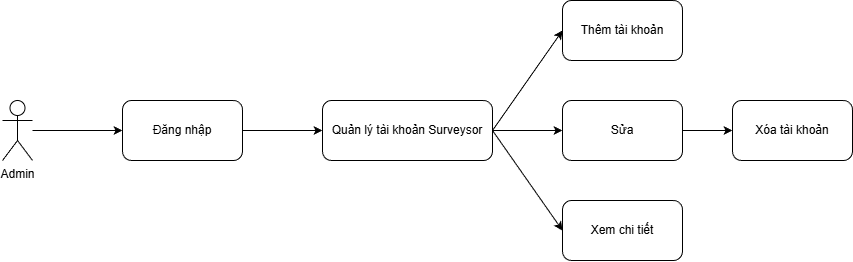

The diagram above was exported from draw.io. Its source (the exported page's mxGraphModel, read from the mxfile embedded in the PNG):
<mxGraphModel dx="1507" dy="660" grid="1" gridSize="10" guides="1" tooltips="1" connect="1" arrows="1" fold="1" page="1" pageScale="1" pageWidth="827" pageHeight="1169" math="0" shadow="0">
  <root>
    <mxCell id="0" />
    <mxCell id="1" parent="0" />
    <mxCell id="zoRmWnttPPd0hwnS5VxY-47" edge="1" parent="1" source="zoRmWnttPPd0hwnS5VxY-42" style="edgeStyle=orthogonalEdgeStyle;rounded=0;orthogonalLoop=1;jettySize=auto;html=1;entryX=0;entryY=0.5;entryDx=0;entryDy=0;" target="zoRmWnttPPd0hwnS5VxY-46">
      <mxGeometry relative="1" as="geometry" />
    </mxCell>
    <mxCell id="zoRmWnttPPd0hwnS5VxY-42" parent="1" style="shape=umlActor;verticalLabelPosition=bottom;verticalAlign=top;html=1;outlineConnect=0;" value="Admin" vertex="1">
      <mxGeometry height="60" width="30" x="160" y="260" as="geometry" />
    </mxCell>
    <mxCell id="zoRmWnttPPd0hwnS5VxY-86" edge="1" parent="1" source="zoRmWnttPPd0hwnS5VxY-46" style="edgeStyle=orthogonalEdgeStyle;rounded=0;orthogonalLoop=1;jettySize=auto;html=1;exitX=1;exitY=0.5;exitDx=0;exitDy=0;entryX=0;entryY=0.5;entryDx=0;entryDy=0;" target="zoRmWnttPPd0hwnS5VxY-84">
      <mxGeometry relative="1" as="geometry" />
    </mxCell>
    <mxCell id="zoRmWnttPPd0hwnS5VxY-46" parent="1" style="rounded=1;whiteSpace=wrap;html=1;" value="Đăng nhập" vertex="1">
      <mxGeometry height="60" width="120" x="280" y="260" as="geometry" />
    </mxCell>
    <mxCell id="zoRmWnttPPd0hwnS5VxY-65" parent="1" style="rounded=1;whiteSpace=wrap;html=1;" value="Xem chi tiết" vertex="1">
      <mxGeometry height="60" width="120" x="720" y="360" as="geometry" />
    </mxCell>
    <mxCell id="zoRmWnttPPd0hwnS5VxY-89" edge="1" parent="1" source="zoRmWnttPPd0hwnS5VxY-84" style="edgeStyle=orthogonalEdgeStyle;rounded=0;orthogonalLoop=1;jettySize=auto;html=1;exitX=1;exitY=0.5;exitDx=0;exitDy=0;entryX=0;entryY=0.5;entryDx=0;entryDy=0;" target="zoRmWnttPPd0hwnS5VxY-88">
      <mxGeometry relative="1" as="geometry" />
    </mxCell>
    <mxCell id="zoRmWnttPPd0hwnS5VxY-84" parent="1" style="rounded=1;whiteSpace=wrap;html=1;" value="Quản lý tài khoản Surveysor" vertex="1">
      <mxGeometry height="60" width="170" x="480" y="260" as="geometry" />
    </mxCell>
    <mxCell id="zoRmWnttPPd0hwnS5VxY-99" edge="1" parent="1" source="zoRmWnttPPd0hwnS5VxY-88" style="edgeStyle=orthogonalEdgeStyle;rounded=0;orthogonalLoop=1;jettySize=auto;html=1;entryX=0;entryY=0.5;entryDx=0;entryDy=0;" target="zoRmWnttPPd0hwnS5VxY-96">
      <mxGeometry relative="1" as="geometry" />
    </mxCell>
    <mxCell id="zoRmWnttPPd0hwnS5VxY-88" parent="1" style="rounded=1;whiteSpace=wrap;html=1;" value="Sửa" vertex="1">
      <mxGeometry height="60" width="120" x="720" y="260" as="geometry" />
    </mxCell>
    <mxCell id="zoRmWnttPPd0hwnS5VxY-91" edge="1" parent="1" source="zoRmWnttPPd0hwnS5VxY-84" style="endArrow=classic;html=1;rounded=0;entryX=0;entryY=0.5;entryDx=0;entryDy=0;exitX=1;exitY=0.5;exitDx=0;exitDy=0;" target="zoRmWnttPPd0hwnS5VxY-65" value="">
      <mxGeometry height="50" relative="1" width="50" as="geometry">
        <mxPoint x="580" y="380" as="sourcePoint" />
        <mxPoint x="630" y="330" as="targetPoint" />
      </mxGeometry>
    </mxCell>
    <mxCell id="zoRmWnttPPd0hwnS5VxY-92" parent="1" style="rounded=1;whiteSpace=wrap;html=1;" value="Thêm tài khoản" vertex="1">
      <mxGeometry height="60" width="120" x="720" y="160" as="geometry" />
    </mxCell>
    <mxCell id="zoRmWnttPPd0hwnS5VxY-95" edge="1" parent="1" style="endArrow=classic;html=1;rounded=0;entryX=0;entryY=0.5;entryDx=0;entryDy=0;" target="zoRmWnttPPd0hwnS5VxY-92" value="">
      <mxGeometry height="50" relative="1" width="50" as="geometry">
        <mxPoint x="650" y="290" as="sourcePoint" />
        <mxPoint x="630" y="330" as="targetPoint" />
      </mxGeometry>
    </mxCell>
    <mxCell id="zoRmWnttPPd0hwnS5VxY-96" parent="1" style="rounded=1;whiteSpace=wrap;html=1;" value="Xóa tài khoản" vertex="1">
      <mxGeometry height="60" width="120" x="890" y="260" as="geometry" />
    </mxCell>
  </root>
</mxGraphModel>